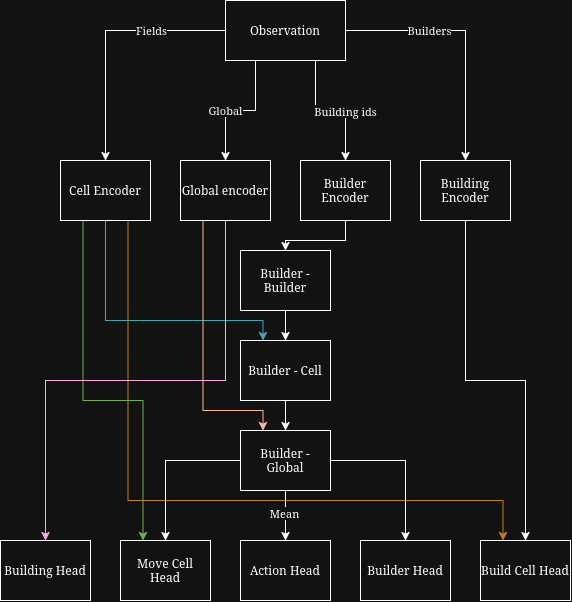

The diagram above was exported from draw.io. Its source (the exported page's mxGraphModel, read from the mxfile embedded in the PNG):
<mxGraphModel dx="953" dy="949" grid="1" gridSize="10" guides="1" tooltips="1" connect="1" arrows="1" fold="1" page="1" pageScale="1" pageWidth="850" pageHeight="1100" math="0" shadow="0">
  <root>
    <mxCell id="0" />
    <mxCell id="1" parent="0" />
    <mxCell id="FwA2mGCddCWXKfwakXmu-3" edge="1" parent="1" source="FwA2mGCddCWXKfwakXmu-1" style="edgeStyle=orthogonalEdgeStyle;rounded=0;orthogonalLoop=1;jettySize=auto;html=1;exitX=0;exitY=0.5;exitDx=0;exitDy=0;entryX=0.5;entryY=0;entryDx=0;entryDy=0;" target="FwA2mGCddCWXKfwakXmu-2">
      <mxGeometry relative="1" as="geometry" />
    </mxCell>
    <mxCell id="FwA2mGCddCWXKfwakXmu-10" connectable="0" parent="FwA2mGCddCWXKfwakXmu-3" style="edgeLabel;html=1;align=center;verticalAlign=middle;resizable=0;points=[];" value="&lt;div&gt;Fields&lt;/div&gt;" vertex="1">
      <mxGeometry relative="1" x="-0.4125" as="geometry">
        <mxPoint x="-1" as="offset" />
      </mxGeometry>
    </mxCell>
    <mxCell id="FwA2mGCddCWXKfwakXmu-7" edge="1" parent="1" source="FwA2mGCddCWXKfwakXmu-1" style="edgeStyle=orthogonalEdgeStyle;rounded=0;orthogonalLoop=1;jettySize=auto;html=1;exitX=0.25;exitY=1;exitDx=0;exitDy=0;entryX=0.5;entryY=0;entryDx=0;entryDy=0;" target="FwA2mGCddCWXKfwakXmu-4">
      <mxGeometry relative="1" as="geometry" />
    </mxCell>
    <mxCell id="FwA2mGCddCWXKfwakXmu-15" connectable="0" parent="FwA2mGCddCWXKfwakXmu-7" style="edgeLabel;html=1;align=center;verticalAlign=middle;resizable=0;points=[];" value="&lt;div&gt;Global&lt;/div&gt;" vertex="1">
      <mxGeometry relative="1" x="-0.6637" as="geometry">
        <mxPoint x="-30" y="28" as="offset" />
      </mxGeometry>
    </mxCell>
    <mxCell id="FwA2mGCddCWXKfwakXmu-8" edge="1" parent="1" source="FwA2mGCddCWXKfwakXmu-1" style="edgeStyle=orthogonalEdgeStyle;rounded=0;orthogonalLoop=1;jettySize=auto;html=1;exitX=0.75;exitY=1;exitDx=0;exitDy=0;" target="FwA2mGCddCWXKfwakXmu-5">
      <mxGeometry relative="1" as="geometry" />
    </mxCell>
    <mxCell id="FwA2mGCddCWXKfwakXmu-19" connectable="0" parent="FwA2mGCddCWXKfwakXmu-8" style="edgeLabel;html=1;align=center;verticalAlign=middle;resizable=0;points=[];" value="&lt;div&gt;Building ids&lt;/div&gt;" vertex="1">
      <mxGeometry relative="1" x="-0.6294" as="geometry">
        <mxPoint x="30" y="26" as="offset" />
      </mxGeometry>
    </mxCell>
    <mxCell id="FwA2mGCddCWXKfwakXmu-9" edge="1" parent="1" source="FwA2mGCddCWXKfwakXmu-1" style="edgeStyle=orthogonalEdgeStyle;rounded=0;orthogonalLoop=1;jettySize=auto;html=1;exitX=1;exitY=0.5;exitDx=0;exitDy=0;entryX=0.5;entryY=0;entryDx=0;entryDy=0;" target="FwA2mGCddCWXKfwakXmu-6">
      <mxGeometry relative="1" as="geometry" />
    </mxCell>
    <mxCell id="FwA2mGCddCWXKfwakXmu-11" connectable="0" parent="FwA2mGCddCWXKfwakXmu-9" style="edgeLabel;html=1;align=center;verticalAlign=middle;resizable=0;points=[];" value="&lt;div&gt;Builders&lt;/div&gt;" vertex="1">
      <mxGeometry relative="1" x="-0.3302" y="-1" as="geometry">
        <mxPoint y="-1" as="offset" />
      </mxGeometry>
    </mxCell>
    <mxCell id="FwA2mGCddCWXKfwakXmu-1" parent="1" style="rounded=0;whiteSpace=wrap;html=1;" value="&lt;div&gt;Observation&lt;/div&gt;" vertex="1">
      <mxGeometry height="60" width="120" x="365" y="30" as="geometry" />
    </mxCell>
    <mxCell id="FwA2mGCddCWXKfwakXmu-47" edge="1" parent="1" source="FwA2mGCddCWXKfwakXmu-2" style="edgeStyle=orthogonalEdgeStyle;rounded=0;orthogonalLoop=1;jettySize=auto;html=1;exitX=0.5;exitY=1;exitDx=0;exitDy=0;entryX=0.25;entryY=0;entryDx=0;entryDy=0;fillColor=#b0e3e6;strokeColor=#0e8088;" target="FwA2mGCddCWXKfwakXmu-21">
      <mxGeometry relative="1" as="geometry">
        <Array as="points">
          <mxPoint x="245" y="350" />
          <mxPoint x="403" y="350" />
        </Array>
      </mxGeometry>
    </mxCell>
    <mxCell id="FwA2mGCddCWXKfwakXmu-48" edge="1" parent="1" source="FwA2mGCddCWXKfwakXmu-2" style="edgeStyle=orthogonalEdgeStyle;rounded=0;orthogonalLoop=1;jettySize=auto;html=1;exitX=0.75;exitY=1;exitDx=0;exitDy=0;entryX=0.25;entryY=0;entryDx=0;entryDy=0;fillColor=#f0a30a;strokeColor=#BD7000;" target="FwA2mGCddCWXKfwakXmu-40">
      <mxGeometry relative="1" as="geometry">
        <Array as="points">
          <mxPoint x="268" y="530" />
          <mxPoint x="643" y="530" />
        </Array>
      </mxGeometry>
    </mxCell>
    <mxCell id="FwA2mGCddCWXKfwakXmu-50" edge="1" parent="1" source="FwA2mGCddCWXKfwakXmu-2" style="edgeStyle=orthogonalEdgeStyle;rounded=0;orthogonalLoop=1;jettySize=auto;html=1;exitX=0.25;exitY=1;exitDx=0;exitDy=0;entryX=0.25;entryY=0;entryDx=0;entryDy=0;fillColor=#60a917;strokeColor=#2D7600;" target="FwA2mGCddCWXKfwakXmu-32">
      <mxGeometry relative="1" as="geometry">
        <Array as="points">
          <mxPoint x="223" y="430" />
          <mxPoint x="283" y="430" />
        </Array>
      </mxGeometry>
    </mxCell>
    <mxCell id="FwA2mGCddCWXKfwakXmu-2" parent="1" style="rounded=0;whiteSpace=wrap;html=1;" value="Cell Encoder" vertex="1">
      <mxGeometry height="60" width="90" x="200" y="190" as="geometry" />
    </mxCell>
    <mxCell id="FwA2mGCddCWXKfwakXmu-43" edge="1" parent="1" source="FwA2mGCddCWXKfwakXmu-4" style="edgeStyle=orthogonalEdgeStyle;rounded=0;orthogonalLoop=1;jettySize=auto;html=1;exitX=0.5;exitY=1;exitDx=0;exitDy=0;entryX=0.5;entryY=0;entryDx=0;entryDy=0;fillColor=#d80073;strokeColor=#A50040;" target="FwA2mGCddCWXKfwakXmu-31">
      <mxGeometry relative="1" as="geometry" />
    </mxCell>
    <mxCell id="FwA2mGCddCWXKfwakXmu-46" edge="1" parent="1" source="FwA2mGCddCWXKfwakXmu-4" style="edgeStyle=orthogonalEdgeStyle;rounded=0;orthogonalLoop=1;jettySize=auto;html=1;exitX=0.25;exitY=1;exitDx=0;exitDy=0;entryX=0.25;entryY=0;entryDx=0;entryDy=0;fillColor=#a0522d;strokeColor=#6D1F00;" target="FwA2mGCddCWXKfwakXmu-22">
      <mxGeometry relative="1" as="geometry">
        <Array as="points">
          <mxPoint x="343" y="440" />
          <mxPoint x="403" y="440" />
        </Array>
      </mxGeometry>
    </mxCell>
    <mxCell id="FwA2mGCddCWXKfwakXmu-4" parent="1" style="rounded=0;whiteSpace=wrap;html=1;" value="Global encoder" vertex="1">
      <mxGeometry height="60" width="90" x="320" y="190" as="geometry" />
    </mxCell>
    <mxCell id="FwA2mGCddCWXKfwakXmu-24" edge="1" parent="1" source="FwA2mGCddCWXKfwakXmu-5" style="edgeStyle=orthogonalEdgeStyle;rounded=0;orthogonalLoop=1;jettySize=auto;html=1;exitX=0.5;exitY=1;exitDx=0;exitDy=0;entryX=0.5;entryY=0;entryDx=0;entryDy=0;" target="FwA2mGCddCWXKfwakXmu-20">
      <mxGeometry relative="1" as="geometry" />
    </mxCell>
    <mxCell id="FwA2mGCddCWXKfwakXmu-5" parent="1" style="rounded=0;whiteSpace=wrap;html=1;" value="Builder Encoder" vertex="1">
      <mxGeometry height="60" width="90" x="440" y="190" as="geometry" />
    </mxCell>
    <mxCell id="FwA2mGCddCWXKfwakXmu-41" edge="1" parent="1" source="FwA2mGCddCWXKfwakXmu-6" style="edgeStyle=orthogonalEdgeStyle;rounded=0;orthogonalLoop=1;jettySize=auto;html=1;exitX=0.5;exitY=1;exitDx=0;exitDy=0;entryX=0.5;entryY=0;entryDx=0;entryDy=0;" target="FwA2mGCddCWXKfwakXmu-40">
      <mxGeometry relative="1" as="geometry" />
    </mxCell>
    <mxCell id="FwA2mGCddCWXKfwakXmu-6" parent="1" style="rounded=0;whiteSpace=wrap;html=1;" value="&lt;div&gt;Building Encoder&lt;/div&gt;" vertex="1">
      <mxGeometry height="60" width="90" x="560" y="190" as="geometry" />
    </mxCell>
    <mxCell id="FwA2mGCddCWXKfwakXmu-25" edge="1" parent="1" source="FwA2mGCddCWXKfwakXmu-20" style="edgeStyle=orthogonalEdgeStyle;rounded=0;orthogonalLoop=1;jettySize=auto;html=1;exitX=0.5;exitY=1;exitDx=0;exitDy=0;entryX=0.5;entryY=0;entryDx=0;entryDy=0;" target="FwA2mGCddCWXKfwakXmu-21">
      <mxGeometry relative="1" as="geometry" />
    </mxCell>
    <mxCell id="FwA2mGCddCWXKfwakXmu-20" parent="1" style="rounded=0;whiteSpace=wrap;html=1;" value="Builder - Builder" vertex="1">
      <mxGeometry height="60" width="90" x="380" y="280" as="geometry" />
    </mxCell>
    <mxCell id="FwA2mGCddCWXKfwakXmu-26" edge="1" parent="1" source="FwA2mGCddCWXKfwakXmu-21" style="edgeStyle=orthogonalEdgeStyle;rounded=0;orthogonalLoop=1;jettySize=auto;html=1;exitX=0.5;exitY=1;exitDx=0;exitDy=0;entryX=0.5;entryY=0;entryDx=0;entryDy=0;">
      <mxGeometry relative="1" as="geometry">
        <mxPoint x="425" y="460" as="targetPoint" />
      </mxGeometry>
    </mxCell>
    <mxCell id="FwA2mGCddCWXKfwakXmu-21" parent="1" style="rounded=0;whiteSpace=wrap;html=1;" value="&lt;div&gt;Builder - Cell&lt;/div&gt;" vertex="1">
      <mxGeometry height="60" width="90" x="380" y="370" as="geometry" />
    </mxCell>
    <mxCell id="FwA2mGCddCWXKfwakXmu-30" edge="1" parent="1" source="FwA2mGCddCWXKfwakXmu-22" style="edgeStyle=orthogonalEdgeStyle;rounded=0;orthogonalLoop=1;jettySize=auto;html=1;exitX=0.5;exitY=1;exitDx=0;exitDy=0;entryX=0.5;entryY=0;entryDx=0;entryDy=0;" target="FwA2mGCddCWXKfwakXmu-29">
      <mxGeometry relative="1" as="geometry" />
    </mxCell>
    <mxCell id="FwA2mGCddCWXKfwakXmu-45" connectable="0" parent="FwA2mGCddCWXKfwakXmu-30" style="edgeLabel;html=1;align=center;verticalAlign=middle;resizable=0;points=[];" value="Mean" vertex="1">
      <mxGeometry relative="1" x="-0.1143" y="-1" as="geometry">
        <mxPoint as="offset" />
      </mxGeometry>
    </mxCell>
    <mxCell id="FwA2mGCddCWXKfwakXmu-34" edge="1" parent="1" source="FwA2mGCddCWXKfwakXmu-22" style="edgeStyle=orthogonalEdgeStyle;rounded=0;orthogonalLoop=1;jettySize=auto;html=1;exitX=0;exitY=0.5;exitDx=0;exitDy=0;entryX=0.5;entryY=0;entryDx=0;entryDy=0;" target="FwA2mGCddCWXKfwakXmu-32">
      <mxGeometry relative="1" as="geometry" />
    </mxCell>
    <mxCell id="FwA2mGCddCWXKfwakXmu-44" edge="1" parent="1" source="FwA2mGCddCWXKfwakXmu-22" style="edgeStyle=orthogonalEdgeStyle;rounded=0;orthogonalLoop=1;jettySize=auto;html=1;exitX=1;exitY=0.5;exitDx=0;exitDy=0;entryX=0.5;entryY=0;entryDx=0;entryDy=0;" target="FwA2mGCddCWXKfwakXmu-33">
      <mxGeometry relative="1" as="geometry" />
    </mxCell>
    <mxCell id="FwA2mGCddCWXKfwakXmu-22" parent="1" style="rounded=0;whiteSpace=wrap;html=1;" value="Builder - Global" vertex="1">
      <mxGeometry height="60" width="90" x="380" y="460" as="geometry" />
    </mxCell>
    <mxCell id="FwA2mGCddCWXKfwakXmu-29" parent="1" style="rounded=0;whiteSpace=wrap;html=1;" value="Action Head" vertex="1">
      <mxGeometry height="60" width="90" x="380" y="570" as="geometry" />
    </mxCell>
    <mxCell id="FwA2mGCddCWXKfwakXmu-31" parent="1" style="rounded=0;whiteSpace=wrap;html=1;" value="Building Head" vertex="1">
      <mxGeometry height="60" width="90" x="140" y="570" as="geometry" />
    </mxCell>
    <mxCell id="FwA2mGCddCWXKfwakXmu-32" parent="1" style="rounded=0;whiteSpace=wrap;html=1;" value="Move Cell Head" vertex="1">
      <mxGeometry height="60" width="90" x="260" y="570" as="geometry" />
    </mxCell>
    <mxCell id="FwA2mGCddCWXKfwakXmu-33" parent="1" style="rounded=0;whiteSpace=wrap;html=1;" value="Builder Head" vertex="1">
      <mxGeometry height="60" width="90" x="500" y="570" as="geometry" />
    </mxCell>
    <mxCell id="FwA2mGCddCWXKfwakXmu-40" parent="1" style="rounded=0;whiteSpace=wrap;html=1;" value="Build Cell Head" vertex="1">
      <mxGeometry height="60" width="90" x="620" y="570" as="geometry" />
    </mxCell>
  </root>
</mxGraphModel>